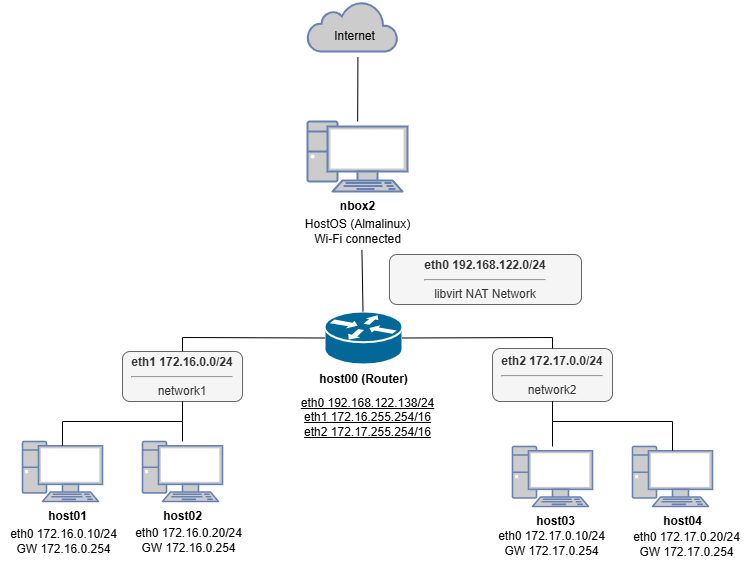

The diagram above was exported from draw.io. Its source (the exported page's mxGraphModel, read from the mxfile embedded in the PNG):
<mxGraphModel dx="484" dy="499" grid="0" gridSize="10" guides="1" tooltips="1" connect="1" arrows="1" fold="1" page="0" pageScale="1" pageWidth="827" pageHeight="1169" background="#ffffff" math="0" shadow="0">
  <root>
    <mxCell id="0" />
    <mxCell id="1" parent="0" />
    <mxCell id="25" value="" style="shape=mxgraph.cisco.routers.router;html=1;pointerEvents=1;dashed=0;fillColor=#036897;strokeColor=#ffffff;strokeWidth=2;verticalLabelPosition=bottom;verticalAlign=top;align=center;outlineConnect=0;" parent="1" vertex="1">
      <mxGeometry x="362" y="420" width="78" height="53" as="geometry" />
    </mxCell>
    <mxCell id="31" value="&lt;b&gt;host00 (Router)&lt;br&gt;&lt;/b&gt;" style="text;html=1;align=center;verticalAlign=middle;resizable=0;points=[];autosize=1;strokeColor=none;fillColor=none;" parent="1" vertex="1">
      <mxGeometry x="346" y="473" width="110" height="30" as="geometry" />
    </mxCell>
    <mxCell id="33" value="&lt;div&gt;&lt;font color=&quot;#000000&quot;&gt;&lt;u&gt;eth0 192.168.122.138/24&lt;/u&gt;&lt;/font&gt;&lt;/div&gt;&lt;div&gt;&lt;font color=&quot;#000000&quot;&gt;&lt;u&gt;eth1 172.16.255.254/16&lt;/u&gt;&lt;/font&gt;&lt;/div&gt;&lt;div&gt;&lt;font color=&quot;#000000&quot;&gt;&lt;u&gt;eth2 172.17.255.254/16&lt;/u&gt;&lt;br&gt;&lt;/font&gt;&lt;/div&gt;" style="text;html=1;align=center;verticalAlign=middle;resizable=0;points=[];autosize=1;strokeColor=none;fillColor=none;" parent="1" vertex="1">
      <mxGeometry x="325" y="496" width="160" height="60" as="geometry" />
    </mxCell>
    <mxCell id="39" value="&lt;b&gt;eth0 192.168.122.0/24&lt;br&gt;&lt;/b&gt;&lt;hr&gt;libvirt NAT Network" style="rounded=1;whiteSpace=wrap;html=1;fillStyle=auto;fillColor=#f5f5f5;fontColor=#333333;strokeColor=#666666;gradientColor=none;align=center;" parent="1" vertex="1">
      <mxGeometry x="427" y="363" width="192" height="50" as="geometry" />
    </mxCell>
    <mxCell id="41" value="" style="endArrow=none;html=1;entryX=0.534;entryY=0.961;entryDx=0;entryDy=0;entryPerimeter=0;" parent="1" source="25" target="16" edge="1">
      <mxGeometry width="50" height="50" relative="1" as="geometry">
        <mxPoint x="210" y="430" as="sourcePoint" />
        <mxPoint x="260" y="380" as="targetPoint" />
      </mxGeometry>
    </mxCell>
    <mxCell id="43" value="&lt;b&gt;eth1 172.16.0.0/24&lt;br&gt;&lt;/b&gt;&lt;hr&gt;network1" style="rounded=1;whiteSpace=wrap;html=1;fillColor=#f5f5f5;fontColor=#333333;strokeColor=#666666;" parent="1" vertex="1">
      <mxGeometry x="160" y="460" width="120" height="50" as="geometry" />
    </mxCell>
    <mxCell id="44" value="&lt;b&gt;eth2 172.17.0.0/24&lt;/b&gt;&lt;div&gt;&lt;hr&gt;network2&lt;/div&gt;" style="rounded=1;whiteSpace=wrap;html=1;fillColor=#f5f5f5;fontColor=#333333;strokeColor=#666666;" parent="1" vertex="1">
      <mxGeometry x="530" y="457" width="120" height="53" as="geometry" />
    </mxCell>
    <mxCell id="46" value="" style="endArrow=none;html=1;entryX=0;entryY=0.5;entryDx=0;entryDy=0;entryPerimeter=0;exitX=0.5;exitY=0;exitDx=0;exitDy=0;rounded=0;curved=0;" parent="1" source="43" target="25" edge="1">
      <mxGeometry width="50" height="50" relative="1" as="geometry">
        <mxPoint x="180" y="470" as="sourcePoint" />
        <mxPoint x="230" y="420" as="targetPoint" />
        <Array as="points">
          <mxPoint x="220" y="446" />
        </Array>
      </mxGeometry>
    </mxCell>
    <mxCell id="47" value="" style="endArrow=none;html=1;entryX=1;entryY=0.5;entryDx=0;entryDy=0;entryPerimeter=0;exitX=0.5;exitY=0;exitDx=0;exitDy=0;rounded=0;curved=0;" parent="1" source="44" target="25" edge="1">
      <mxGeometry width="50" height="50" relative="1" as="geometry">
        <mxPoint x="430" y="690" as="sourcePoint" />
        <mxPoint x="480" y="640" as="targetPoint" />
        <Array as="points">
          <mxPoint x="590" y="446" />
        </Array>
      </mxGeometry>
    </mxCell>
    <mxCell id="50" value="" style="fontColor=#0066CC;verticalAlign=top;verticalLabelPosition=bottom;labelPosition=center;align=center;html=1;outlineConnect=0;fillColor=#CCCCCC;strokeColor=#6881B3;gradientColor=none;gradientDirection=north;strokeWidth=2;shape=mxgraph.networks.pc;" parent="1" vertex="1">
      <mxGeometry x="60" y="550" width="80" height="60" as="geometry" />
    </mxCell>
    <mxCell id="51" value="" style="fontColor=#0066CC;verticalAlign=top;verticalLabelPosition=bottom;labelPosition=center;align=center;html=1;outlineConnect=0;fillColor=#CCCCCC;strokeColor=#6881B3;gradientColor=none;gradientDirection=north;strokeWidth=2;shape=mxgraph.networks.pc;" parent="1" vertex="1">
      <mxGeometry x="180" y="550" width="80" height="60" as="geometry" />
    </mxCell>
    <mxCell id="57" value="" style="endArrow=none;html=1;entryX=0.5;entryY=1;entryDx=0;entryDy=0;exitX=0.5;exitY=0.07;exitDx=0;exitDy=0;exitPerimeter=0;rounded=0;curved=0;" parent="1" source="50" target="43" edge="1">
      <mxGeometry width="50" height="50" relative="1" as="geometry">
        <mxPoint x="160" y="530" as="sourcePoint" />
        <mxPoint x="220" y="510" as="targetPoint" />
        <Array as="points">
          <mxPoint x="100" y="530" />
          <mxPoint x="220" y="530" />
        </Array>
      </mxGeometry>
    </mxCell>
    <mxCell id="60" value="" style="endArrow=none;html=1;entryX=0.5;entryY=1;entryDx=0;entryDy=0;" parent="1" source="51" target="43" edge="1">
      <mxGeometry width="50" height="50" relative="1" as="geometry">
        <mxPoint x="190" y="580" as="sourcePoint" />
        <mxPoint x="240" y="530" as="targetPoint" />
      </mxGeometry>
    </mxCell>
    <mxCell id="61" value="" style="fontColor=#0066CC;verticalAlign=top;verticalLabelPosition=bottom;labelPosition=center;align=center;html=1;outlineConnect=0;fillColor=#CCCCCC;strokeColor=#6881B3;gradientColor=none;gradientDirection=north;strokeWidth=2;shape=mxgraph.networks.pc;" parent="1" vertex="1">
      <mxGeometry x="550" y="555" width="80" height="60" as="geometry" />
    </mxCell>
    <mxCell id="62" value="" style="fontColor=#0066CC;verticalAlign=top;verticalLabelPosition=bottom;labelPosition=center;align=center;html=1;outlineConnect=0;fillColor=#CCCCCC;strokeColor=#6881B3;gradientColor=none;gradientDirection=north;strokeWidth=2;shape=mxgraph.networks.pc;" parent="1" vertex="1">
      <mxGeometry x="670" y="555" width="80" height="60" as="geometry" />
    </mxCell>
    <mxCell id="63" value="" style="endArrow=none;html=1;entryX=0.5;entryY=1;entryDx=0;entryDy=0;" parent="1" source="61" target="44" edge="1">
      <mxGeometry width="50" height="50" relative="1" as="geometry">
        <mxPoint x="480" y="690" as="sourcePoint" />
        <mxPoint x="530" y="640" as="targetPoint" />
      </mxGeometry>
    </mxCell>
    <mxCell id="64" value="" style="endArrow=none;html=1;entryX=0.5;entryY=1;entryDx=0;entryDy=0;exitX=0.5;exitY=0.07;exitDx=0;exitDy=0;exitPerimeter=0;rounded=0;curved=0;" parent="1" source="62" target="44" edge="1">
      <mxGeometry width="50" height="50" relative="1" as="geometry">
        <mxPoint x="380" y="650" as="sourcePoint" />
        <mxPoint x="430" y="600" as="targetPoint" />
        <Array as="points">
          <mxPoint x="710" y="530" />
          <mxPoint x="590" y="530" />
        </Array>
      </mxGeometry>
    </mxCell>
    <mxCell id="66" value="" style="group;" parent="1" vertex="1" connectable="0">
      <mxGeometry x="345" y="110" width="90" height="50" as="geometry" />
    </mxCell>
    <mxCell id="10" value="" style="html=1;outlineConnect=0;fillColor=#CCCCCC;strokeColor=#6881B3;gradientColor=none;gradientDirection=north;strokeWidth=2;shape=mxgraph.networks.cloud;fontColor=#ffffff;" parent="66" vertex="1">
      <mxGeometry width="90" height="50" as="geometry" />
    </mxCell>
    <mxCell id="11" value="Internet" style="text;html=1;align=center;verticalAlign=middle;resizable=0;points=[];autosize=1;strokeColor=none;fillColor=none;" parent="66" vertex="1">
      <mxGeometry x="17" y="20" width="60" height="30" as="geometry" />
    </mxCell>
    <mxCell id="68" value="" style="group;" parent="1" vertex="1" connectable="0">
      <mxGeometry x="330" y="230" width="130" height="130" as="geometry" />
    </mxCell>
    <mxCell id="67" value="" style="group;" parent="68" vertex="1" connectable="0">
      <mxGeometry x="15" width="115" height="130" as="geometry" />
    </mxCell>
    <mxCell id="12" value="" style="fontColor=#0066CC;verticalAlign=top;verticalLabelPosition=bottom;labelPosition=center;align=center;html=1;outlineConnect=0;fillColor=#CCCCCC;strokeColor=#6881B3;gradientColor=none;gradientDirection=north;strokeWidth=2;shape=mxgraph.networks.pc;" parent="67" vertex="1">
      <mxGeometry width="100" height="70" as="geometry" />
    </mxCell>
    <mxCell id="13" value="&lt;b&gt;nbox2&lt;/b&gt;" style="text;html=1;align=center;verticalAlign=middle;resizable=0;points=[];autosize=1;strokeColor=none;fillColor=none;" parent="67" vertex="1">
      <mxGeometry x="20" y="70" width="60" height="30" as="geometry" />
    </mxCell>
    <mxCell id="16" value="HostOS (Almalinux)&lt;br&gt;Wi-Fi connected" style="text;html=1;align=center;verticalAlign=middle;resizable=0;points=[];autosize=1;strokeColor=none;fillColor=none;" parent="67" vertex="1">
      <mxGeometry x="-15" y="90" width="130" height="40" as="geometry" />
    </mxCell>
    <mxCell id="70" value="&lt;b&gt;host01&lt;/b&gt;" style="text;html=1;align=center;verticalAlign=middle;resizable=0;points=[];autosize=1;strokeColor=none;fillColor=none;" parent="1" vertex="1">
      <mxGeometry x="75" y="610" width="60" height="30" as="geometry" />
    </mxCell>
    <mxCell id="72" value="&lt;b&gt;host04&lt;/b&gt;" style="text;html=1;align=center;verticalAlign=middle;resizable=0;points=[];autosize=1;strokeColor=none;fillColor=none;" parent="1" vertex="1">
      <mxGeometry x="690" y="615" width="60" height="30" as="geometry" />
    </mxCell>
    <mxCell id="73" value="&lt;b&gt;host03&lt;/b&gt;" style="text;html=1;align=center;verticalAlign=middle;resizable=0;points=[];autosize=1;strokeColor=none;fillColor=none;" parent="1" vertex="1">
      <mxGeometry x="563" y="615" width="60" height="30" as="geometry" />
    </mxCell>
    <mxCell id="74" value="&lt;b&gt;host02&lt;/b&gt;" style="text;html=1;align=center;verticalAlign=middle;resizable=0;points=[];autosize=1;strokeColor=none;fillColor=none;" parent="1" vertex="1">
      <mxGeometry x="190" y="610" width="60" height="30" as="geometry" />
    </mxCell>
    <mxCell id="75" value="eth0 172.16.0.10/24&lt;br&gt;GW 172.16.0.254" style="text;html=1;align=center;verticalAlign=middle;resizable=0;points=[];autosize=1;strokeColor=none;fillColor=none;" parent="1" vertex="1">
      <mxGeometry x="38" y="629" width="125" height="41" as="geometry" />
    </mxCell>
    <mxCell id="77" value="" style="endArrow=none;html=1;entryX=0.557;entryY=1.186;entryDx=0;entryDy=0;entryPerimeter=0;" parent="1" source="12" target="11" edge="1">
      <mxGeometry width="50" height="50" relative="1" as="geometry">
        <mxPoint x="190" y="200" as="sourcePoint" />
        <mxPoint x="240" y="150" as="targetPoint" />
      </mxGeometry>
    </mxCell>
    <mxCell id="78" value="eth0 172.16.0.20/24&lt;br&gt;GW 172.16.0.254" style="text;html=1;align=center;verticalAlign=middle;resizable=0;points=[];autosize=1;strokeColor=none;fillColor=none;" parent="1" vertex="1">
      <mxGeometry x="163" y="628" width="125" height="41" as="geometry" />
    </mxCell>
    <mxCell id="79" value="eth0 172.17.0.10/24&lt;br&gt;GW 172.17.0.254" style="text;html=1;align=center;verticalAlign=middle;resizable=0;points=[];autosize=1;strokeColor=none;fillColor=none;" parent="1" vertex="1">
      <mxGeometry x="526" y="631" width="125" height="41" as="geometry" />
    </mxCell>
    <mxCell id="80" value="eth0 172.17.0.20/24&lt;br&gt;GW 172.17.0.254" style="text;html=1;align=center;verticalAlign=middle;resizable=0;points=[];autosize=1;strokeColor=none;fillColor=none;" parent="1" vertex="1">
      <mxGeometry x="661" y="632" width="125" height="41" as="geometry" />
    </mxCell>
  </root>
</mxGraphModel>